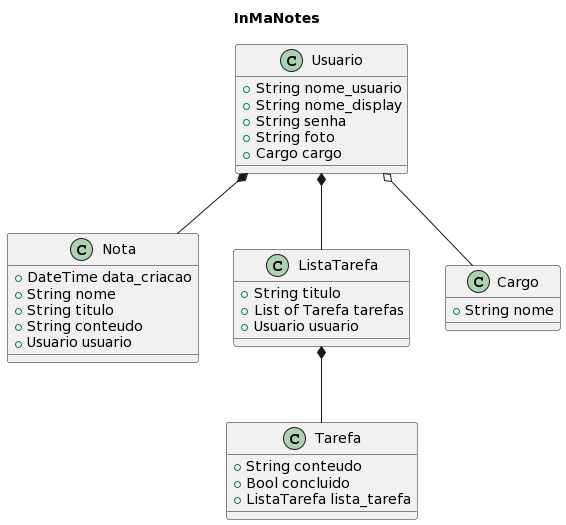

The diagram above was rendered by PlantUML. Its source (embedded in the PNG):
@startuml
title InMaNotes


class Nota {
  +DateTime data_criacao
  +String nome
  +String titulo
  +String conteudo
  +Usuario usuario
}

class Tarefa {
  +String conteudo
  +Bool concluido
  +ListaTarefa lista_tarefa
}

class ListaTarefa {
  +String titulo
  +List of Tarefa tarefas
  +Usuario usuario
}

class Usuario {
  +String nome_usuario
  +String nome_display
  +String senha
  +String foto
  +Cargo cargo
}

class Cargo {
  +String nome
}

ListaTarefa *-- Tarefa
Usuario *-- ListaTarefa
Usuario *-- Nota
Usuario o-- Cargo
@enduml